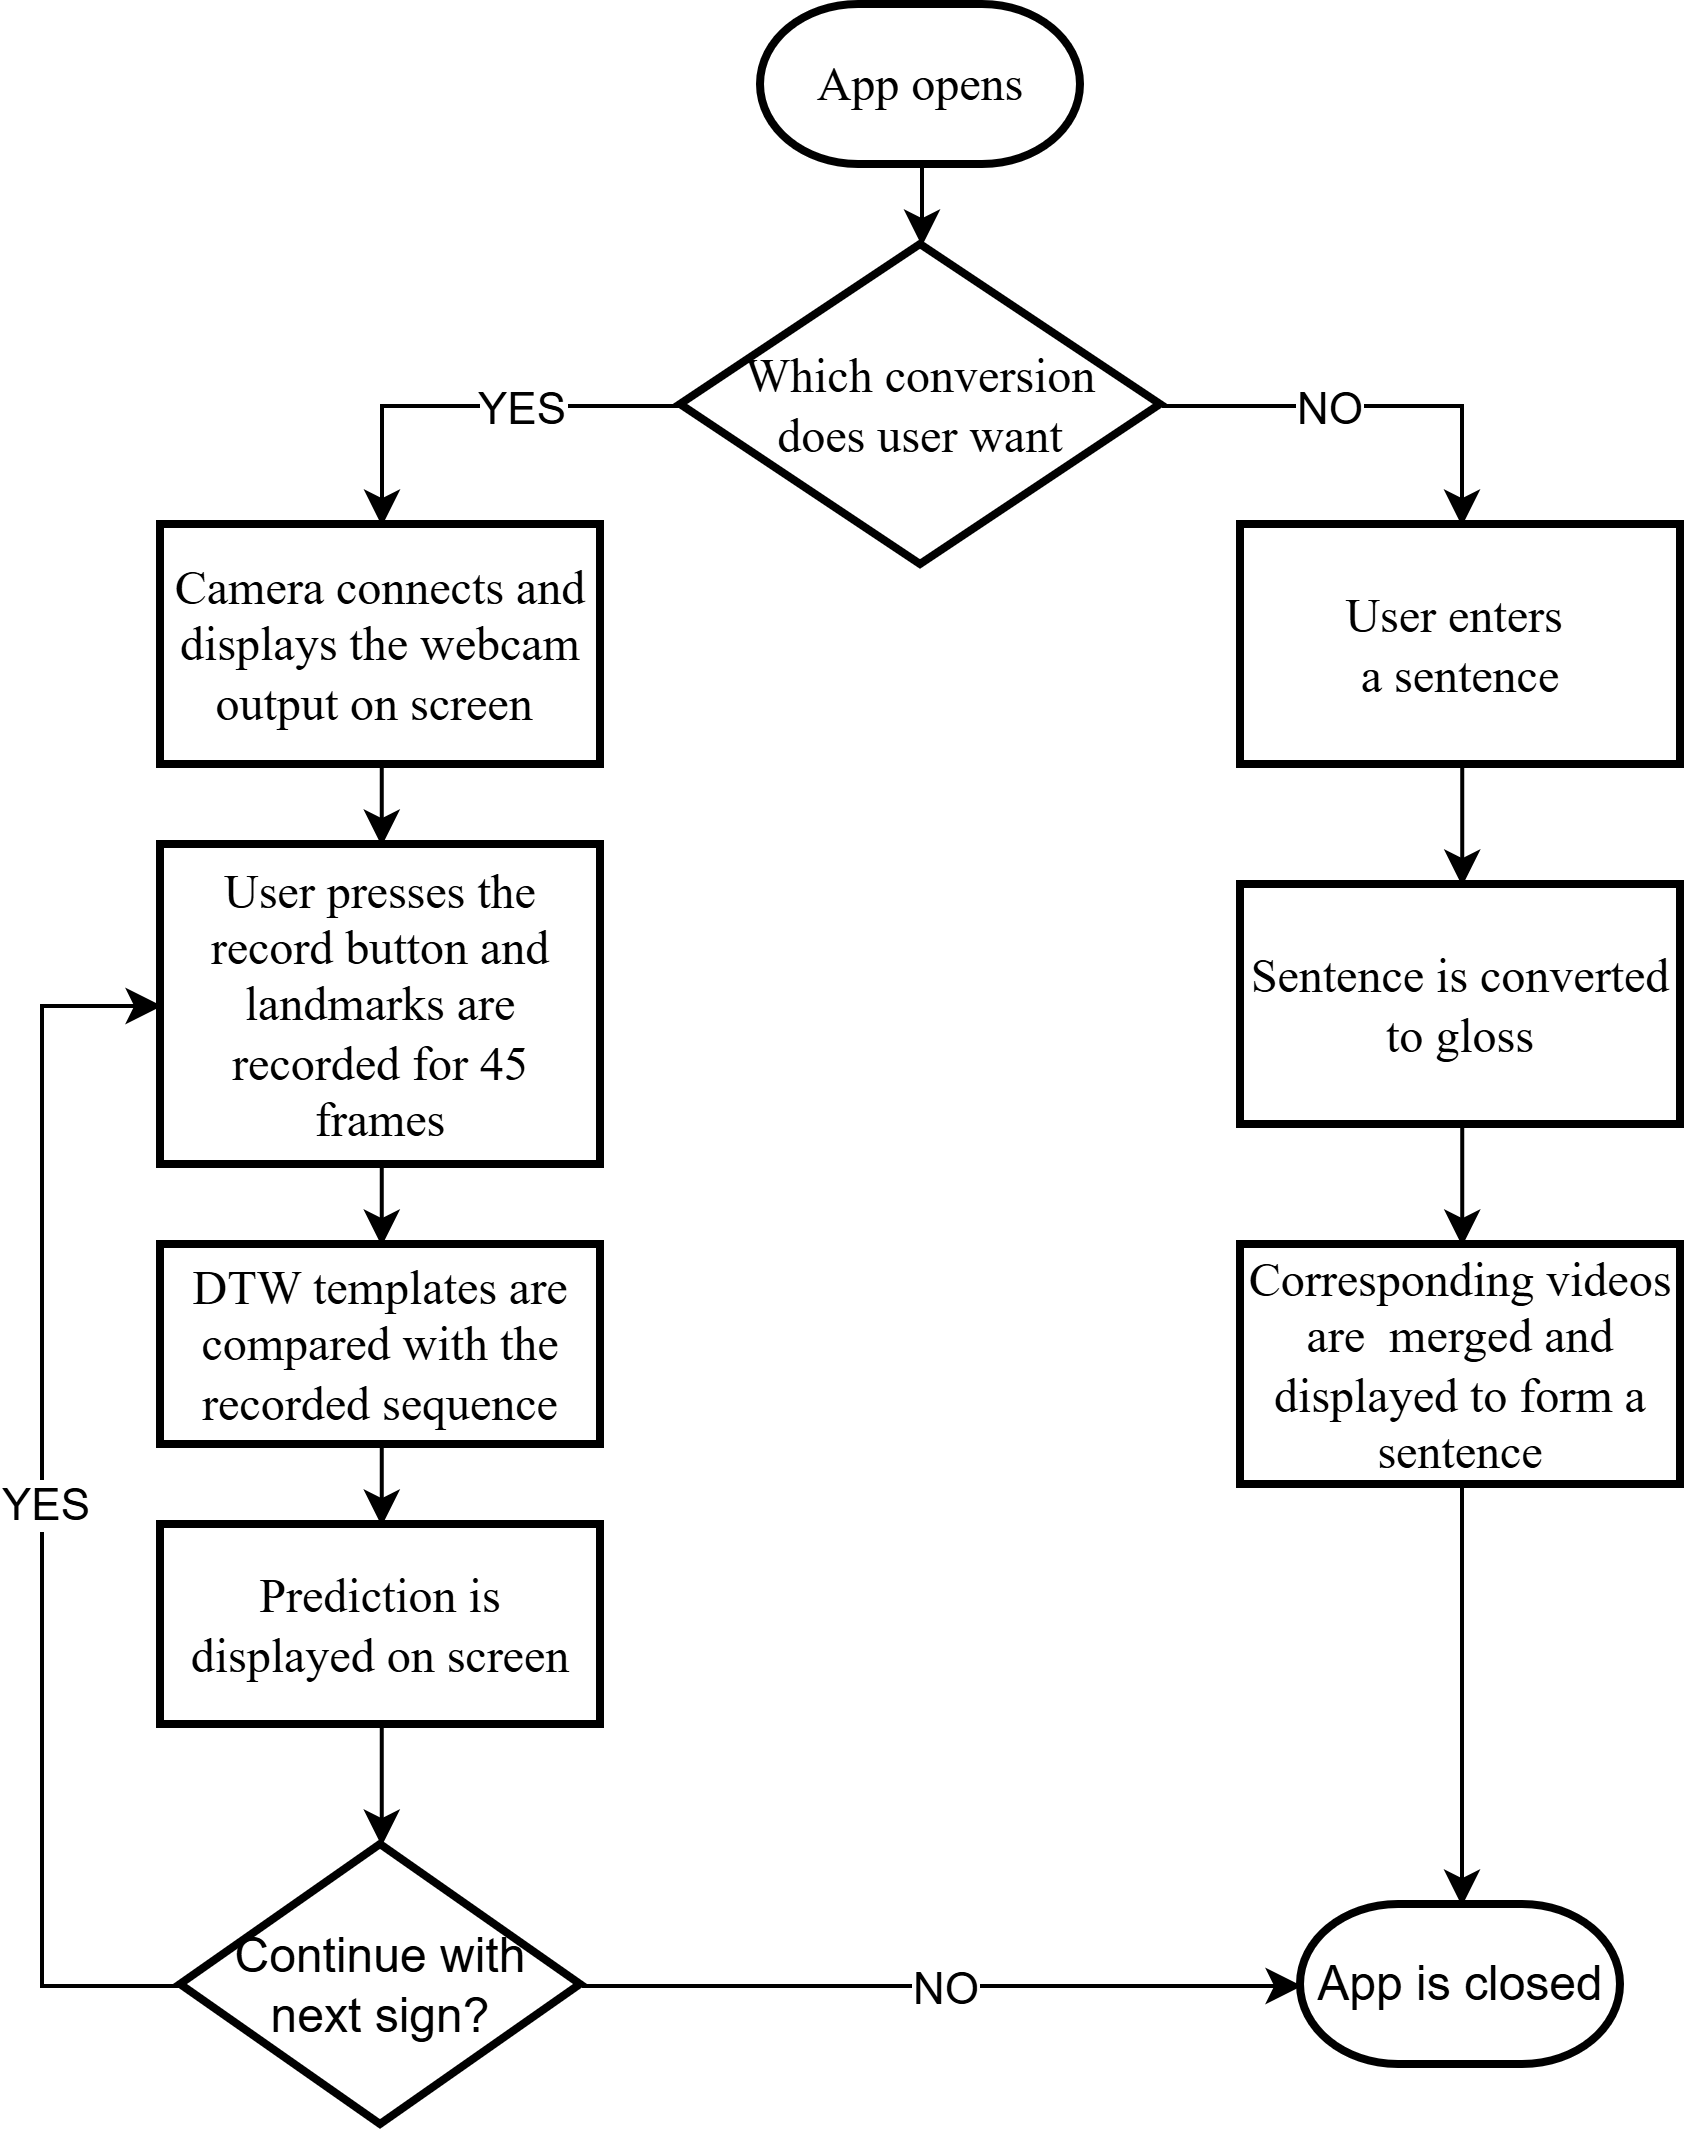

The diagram above was exported from draw.io. Its source (the exported page's mxGraphModel, read from the mxfile embedded in the PNG):
<mxGraphModel dx="602" dy="661" grid="1" gridSize="10" guides="1" tooltips="1" connect="1" arrows="1" fold="1" page="1" pageScale="1" pageWidth="827" pageHeight="1500" math="0" shadow="0">
  <root>
    <mxCell id="0" />
    <mxCell id="1" parent="0" />
    <mxCell id="2" parent="1" style="strokeWidth=2;html=1;shape=mxgraph.flowchart.decision;whiteSpace=wrap;fontFamily=Times New Roman;" value="&lt;font&gt;Which conversion&lt;/font&gt;&lt;div&gt;&lt;font&gt;does user want&lt;/font&gt;&lt;/div&gt;" vertex="1">
      <mxGeometry height="80" width="120" x="360" y="920" as="geometry" />
    </mxCell>
    <mxCell id="3" edge="1" parent="1" source="4" style="edgeStyle=orthogonalEdgeStyle;rounded=0;orthogonalLoop=1;jettySize=auto;html=1;fontFamily=Times New Roman;" target="6" value="">
      <mxGeometry relative="1" as="geometry" />
    </mxCell>
    <mxCell id="4" parent="1" style="whiteSpace=wrap;html=1;strokeWidth=2;fontFamily=Times New Roman;" value="User enters&amp;nbsp;&lt;div&gt;a sentence&lt;/div&gt;" vertex="1">
      <mxGeometry height="60" width="110" x="500" y="990" as="geometry" />
    </mxCell>
    <mxCell id="5" edge="1" parent="1" source="6" style="edgeStyle=orthogonalEdgeStyle;rounded=0;orthogonalLoop=1;jettySize=auto;html=1;fontFamily=Times New Roman;" target="8" value="">
      <mxGeometry relative="1" as="geometry" />
    </mxCell>
    <mxCell id="6" parent="1" style="whiteSpace=wrap;html=1;strokeWidth=2;fontFamily=Times New Roman;" value="Sentence is converted to gloss" vertex="1">
      <mxGeometry height="60" width="110" x="500" y="1080" as="geometry" />
    </mxCell>
    <mxCell id="7" edge="1" parent="1" source="8" style="edgeStyle=orthogonalEdgeStyle;rounded=0;orthogonalLoop=1;jettySize=auto;html=1;" target="17" value="">
      <mxGeometry relative="1" as="geometry" />
    </mxCell>
    <mxCell id="8" parent="1" style="whiteSpace=wrap;html=1;strokeWidth=2;fontFamily=Times New Roman;" value="Corresponding videos are&amp;nbsp; merged and displayed to form a sentence" vertex="1">
      <mxGeometry height="60" width="110" x="500" y="1170" as="geometry" />
    </mxCell>
    <mxCell id="9" parent="1" style="strokeWidth=2;html=1;shape=mxgraph.flowchart.terminator;whiteSpace=wrap;fontFamily=Times New Roman;" value="App opens" vertex="1">
      <mxGeometry height="40" width="80" x="380" y="860" as="geometry" />
    </mxCell>
    <mxCell id="10" edge="1" parent="1" source="9" style="edgeStyle=orthogonalEdgeStyle;rounded=0;orthogonalLoop=1;jettySize=auto;html=1;exitX=0.5;exitY=1;exitDx=0;exitDy=0;exitPerimeter=0;entryX=0.5;entryY=0;entryDx=0;entryDy=0;entryPerimeter=0;fontFamily=Times New Roman;" target="2">
      <mxGeometry relative="1" as="geometry" />
    </mxCell>
    <mxCell id="11" edge="1" parent="1" source="12" style="edgeStyle=orthogonalEdgeStyle;rounded=0;orthogonalLoop=1;jettySize=auto;html=1;fontFamily=Times New Roman;" target="14" value="">
      <mxGeometry relative="1" as="geometry" />
    </mxCell>
    <mxCell id="12" parent="1" style="whiteSpace=wrap;html=1;strokeWidth=2;fontFamily=Times New Roman;" value="Camera connects and displays the webcam output on screen&amp;nbsp;" vertex="1">
      <mxGeometry height="60" width="110" x="230" y="990" as="geometry" />
    </mxCell>
    <mxCell id="13" edge="1" parent="1" source="14" style="edgeStyle=orthogonalEdgeStyle;rounded=0;orthogonalLoop=1;jettySize=auto;html=1;fontFamily=Times New Roman;" target="16" value="">
      <mxGeometry relative="1" as="geometry" />
    </mxCell>
    <mxCell id="14" parent="1" style="whiteSpace=wrap;html=1;strokeWidth=2;fontFamily=Times New Roman;" value="User presses the record button and landmarks are recorded for 45 frames" vertex="1">
      <mxGeometry height="80" width="110" x="230" y="1070" as="geometry" />
    </mxCell>
    <mxCell id="15" edge="1" parent="1" source="16" style="edgeStyle=orthogonalEdgeStyle;rounded=0;orthogonalLoop=1;jettySize=auto;html=1;" target="19" value="">
      <mxGeometry relative="1" as="geometry" />
    </mxCell>
    <mxCell id="16" parent="1" style="whiteSpace=wrap;html=1;strokeWidth=2;fontFamily=Times New Roman;" value="DTW templates are compared with the recorded sequence" vertex="1">
      <mxGeometry height="50" width="110" x="230" y="1170" as="geometry" />
    </mxCell>
    <mxCell id="17" parent="1" style="strokeWidth=2;html=1;shape=mxgraph.flowchart.terminator;whiteSpace=wrap;" value="App is closed" vertex="1">
      <mxGeometry height="40" width="80" x="515" y="1335" as="geometry" />
    </mxCell>
    <mxCell id="18" edge="1" parent="1" source="19" style="edgeStyle=orthogonalEdgeStyle;rounded=0;orthogonalLoop=1;jettySize=auto;html=1;" target="20" value="">
      <mxGeometry relative="1" as="geometry" />
    </mxCell>
    <mxCell id="19" parent="1" style="whiteSpace=wrap;html=1;strokeWidth=2;fontFamily=Times New Roman;" value="Prediction is displayed on screen" vertex="1">
      <mxGeometry height="50" width="110" x="230" y="1240" as="geometry" />
    </mxCell>
    <mxCell id="20" parent="1" style="strokeWidth=2;html=1;shape=mxgraph.flowchart.decision;whiteSpace=wrap;" value="Continue with next sign?" vertex="1">
      <mxGeometry height="70" width="100" x="235" y="1320" as="geometry" />
    </mxCell>
    <mxCell id="21" edge="1" parent="1" source="2" style="endArrow=classic;html=1;rounded=0;exitX=0;exitY=0.5;exitDx=0;exitDy=0;exitPerimeter=0;entryX=0.5;entryY=0;entryDx=0;entryDy=0;" target="12" value="">
      <mxGeometry relative="1" as="geometry">
        <Array as="points">
          <mxPoint x="285" y="960" />
        </Array>
        <mxPoint x="215.5" y="910" as="sourcePoint" />
        <mxPoint x="315.5" y="910" as="targetPoint" />
      </mxGeometry>
    </mxCell>
    <mxCell id="22" connectable="0" parent="21" style="edgeLabel;resizable=0;html=1;;align=center;verticalAlign=middle;" value="YES" vertex="1">
      <mxGeometry relative="1" as="geometry">
        <mxPoint x="12" as="offset" />
      </mxGeometry>
    </mxCell>
    <mxCell id="23" edge="1" parent="1" source="2" style="endArrow=classic;html=1;rounded=0;entryX=0.5;entryY=0;entryDx=0;entryDy=0;exitX=1;exitY=0.5;exitDx=0;exitDy=0;exitPerimeter=0;" target="4" value="">
      <mxGeometry relative="1" as="geometry">
        <Array as="points">
          <mxPoint x="555" y="960" />
        </Array>
        <mxPoint x="300" y="1070" as="sourcePoint" />
        <mxPoint x="400" y="1070" as="targetPoint" />
      </mxGeometry>
    </mxCell>
    <mxCell id="24" connectable="0" parent="23" style="edgeLabel;resizable=0;html=1;;align=center;verticalAlign=middle;" value="NO" vertex="1">
      <mxGeometry relative="1" as="geometry">
        <mxPoint x="-12" as="offset" />
      </mxGeometry>
    </mxCell>
    <mxCell id="25" edge="1" parent="1" source="20" style="endArrow=classic;html=1;rounded=0;entryX=0;entryY=0.5;entryDx=0;entryDy=0;exitX=0;exitY=0.5;exitDx=0;exitDy=0;exitPerimeter=0;" target="14" value="">
      <mxGeometry relative="1" as="geometry">
        <Array as="points">
          <mxPoint x="200" y="1355" />
          <mxPoint x="200" y="1240" />
          <mxPoint x="200" y="1110" />
        </Array>
        <mxPoint x="220" y="1390" as="sourcePoint" />
        <mxPoint x="200" y="1060" as="targetPoint" />
      </mxGeometry>
    </mxCell>
    <mxCell id="26" connectable="0" parent="25" style="edgeLabel;resizable=0;html=1;;align=center;verticalAlign=middle;" value="YES" vertex="1">
      <mxGeometry relative="1" as="geometry" />
    </mxCell>
    <mxCell id="27" edge="1" parent="1" source="20" style="endArrow=classic;html=1;rounded=0;entryX=0;entryY=0.5;entryDx=0;entryDy=0;entryPerimeter=0;exitX=1;exitY=0.5;exitDx=0;exitDy=0;exitPerimeter=0;" target="17" value="">
      <mxGeometry relative="1" as="geometry">
        <mxPoint x="300" y="1070" as="sourcePoint" />
        <mxPoint x="400" y="1070" as="targetPoint" />
      </mxGeometry>
    </mxCell>
    <mxCell id="28" connectable="0" parent="27" style="edgeLabel;resizable=0;html=1;;align=center;verticalAlign=middle;" value="NO" vertex="1">
      <mxGeometry relative="1" as="geometry" />
    </mxCell>
  </root>
</mxGraphModel>